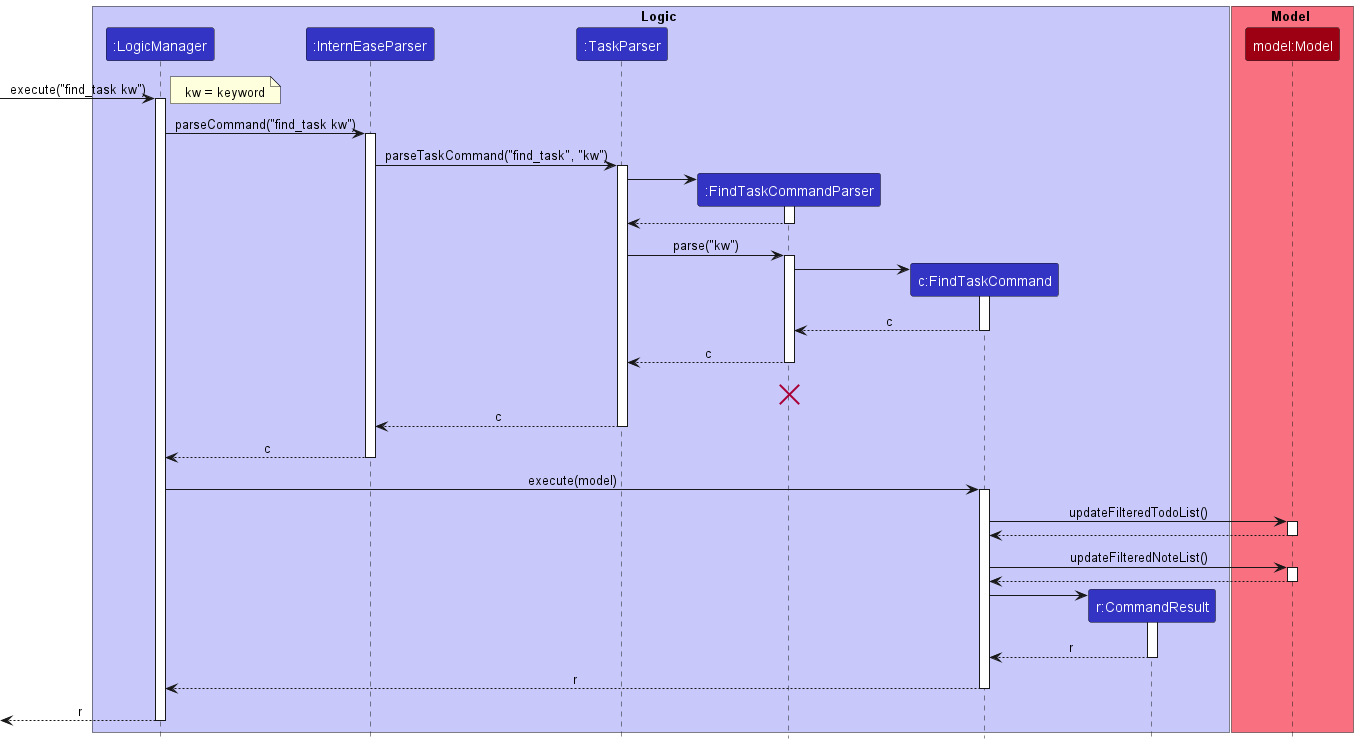

The diagram above was rendered by PlantUML. Its source (embedded in the PNG):
@startuml
!include style.puml

box Logic LOGIC_COLOR_T1
participant ":LogicManager" as LogicManager LOGIC_COLOR
participant ":InternEaseParser" as InternEaseParser LOGIC_COLOR
participant ":TaskParser" as TaskParser LOGIC_COLOR
participant ":FindTaskCommandParser" as FindTaskCommandParser LOGIC_COLOR
participant "c:FindTaskCommand" as FindTaskCommand LOGIC_COLOR
participant "r:CommandResult" as CommandResult LOGIC_COLOR
end box

box Model MODEL_COLOR_T1
participant "model:Model" as Model MODEL_COLOR
end box

[-> LogicManager : execute("find_task kw")
activate LogicManager

note right: kw = keyword
LogicManager -> InternEaseParser : parseCommand("find_task kw")
activate InternEaseParser

InternEaseParser -> TaskParser : parseTaskCommand("find_task", "kw")
activate TaskParser

create FindTaskCommandParser
TaskParser -> FindTaskCommandParser
activate FindTaskCommandParser

FindTaskCommandParser --> TaskParser
deactivate FindTaskCommandParser

TaskParser -> FindTaskCommandParser : parse("kw")
activate FindTaskCommandParser

create FindTaskCommand
FindTaskCommandParser -> FindTaskCommand
activate FindTaskCommand

FindTaskCommand --> FindTaskCommandParser : c
deactivate FindTaskCommand

FindTaskCommandParser --> TaskParser : c
deactivate FindTaskCommandParser
FindTaskCommandParser -[hidden]-> InternEaseParser : result
destroy FindTaskCommandParser

TaskParser --> InternEaseParser : c
deactivate TaskParser

InternEaseParser --> LogicManager : c
deactivate InternEaseParser

LogicManager -> FindTaskCommand : execute(model)
activate FindTaskCommand

FindTaskCommand -> Model : updateFilteredTodoList()
activate Model

Model --> FindTaskCommand
deactivate Model

FindTaskCommand -> Model : updateFilteredNoteList()
activate Model

Model --> FindTaskCommand
deactivate Model

create CommandResult
FindTaskCommand -> CommandResult
activate CommandResult

CommandResult --> FindTaskCommand : r
deactivate CommandResult

FindTaskCommand --> LogicManager : r
deactivate FindTaskCommand


[<--LogicManager : r
deactivate LogicManager
@enduml